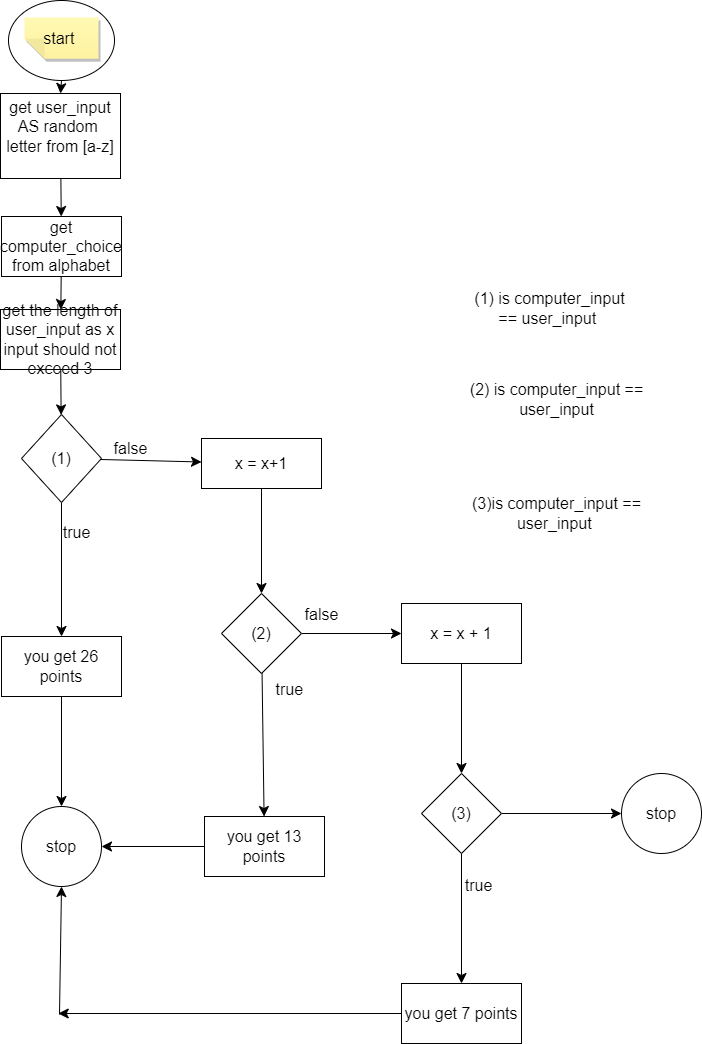

The diagram above was exported from draw.io. Its source (the exported page's mxGraphModel, read from the mxfile embedded in the PNG):
<mxGraphModel dx="820" dy="1324" grid="0" gridSize="10" guides="1" tooltips="1" connect="1" arrows="1" fold="1" page="0" pageScale="1" pageWidth="850" pageHeight="1100" math="0" shadow="0">
  <root>
    <mxCell id="0" />
    <mxCell id="1" parent="0" />
    <mxCell id="rv4tIWo3WXTek-2PyuQT-3" style="edgeStyle=none;curved=1;rounded=0;orthogonalLoop=1;jettySize=auto;html=1;exitX=0.5;exitY=1;exitDx=0;exitDy=0;entryX=0.5;entryY=0;entryDx=0;entryDy=0;fontSize=12;startSize=8;endSize=8;" edge="1" parent="1" source="rv4tIWo3WXTek-2PyuQT-1" target="rv4tIWo3WXTek-2PyuQT-2">
      <mxGeometry relative="1" as="geometry" />
    </mxCell>
    <mxCell id="rv4tIWo3WXTek-2PyuQT-1" value="" style="ellipse;whiteSpace=wrap;html=1;fontSize=16;" vertex="1" parent="1">
      <mxGeometry x="144" y="-82" width="106" height="80" as="geometry" />
    </mxCell>
    <mxCell id="rv4tIWo3WXTek-2PyuQT-9" value="" style="edgeStyle=none;curved=1;rounded=0;orthogonalLoop=1;jettySize=auto;html=1;fontSize=12;startSize=8;endSize=8;" edge="1" parent="1" source="rv4tIWo3WXTek-2PyuQT-2" target="rv4tIWo3WXTek-2PyuQT-7">
      <mxGeometry relative="1" as="geometry" />
    </mxCell>
    <mxCell id="rv4tIWo3WXTek-2PyuQT-2" value="get user_input AS random&amp;nbsp; letter from [a-z]&lt;br&gt;&amp;nbsp;" style="rounded=0;whiteSpace=wrap;html=1;fontSize=16;" vertex="1" parent="1">
      <mxGeometry x="136" y="11" width="120" height="85" as="geometry" />
    </mxCell>
    <mxCell id="rv4tIWo3WXTek-2PyuQT-5" value="start&amp;nbsp;" style="shape=note;whiteSpace=wrap;html=1;backgroundOutline=1;fontColor=#000000;darkOpacity=0.05;fillColor=#FFF9B2;strokeColor=none;fillStyle=solid;direction=west;gradientDirection=north;gradientColor=#FFF2A1;shadow=1;size=20;pointerEvents=1;fontSize=16;" vertex="1" parent="1">
      <mxGeometry x="160" y="-65" width="74" height="41.2" as="geometry" />
    </mxCell>
    <mxCell id="rv4tIWo3WXTek-2PyuQT-11" value="" style="edgeStyle=none;curved=1;rounded=0;orthogonalLoop=1;jettySize=auto;html=1;fontSize=12;startSize=8;endSize=8;" edge="1" parent="1" source="rv4tIWo3WXTek-2PyuQT-7" target="rv4tIWo3WXTek-2PyuQT-10">
      <mxGeometry relative="1" as="geometry" />
    </mxCell>
    <mxCell id="rv4tIWo3WXTek-2PyuQT-7" value="get computer_choice from alphabet" style="rounded=0;whiteSpace=wrap;html=1;fontSize=16;" vertex="1" parent="1">
      <mxGeometry x="137" y="134" width="120" height="60" as="geometry" />
    </mxCell>
    <mxCell id="rv4tIWo3WXTek-2PyuQT-13" value="" style="edgeStyle=none;curved=1;rounded=0;orthogonalLoop=1;jettySize=auto;html=1;fontSize=12;startSize=8;endSize=8;" edge="1" parent="1" source="rv4tIWo3WXTek-2PyuQT-10" target="rv4tIWo3WXTek-2PyuQT-12">
      <mxGeometry relative="1" as="geometry" />
    </mxCell>
    <mxCell id="rv4tIWo3WXTek-2PyuQT-10" value="get the length of user_input as x&lt;br&gt;input should not exceed 3" style="rounded=0;whiteSpace=wrap;html=1;fontSize=16;" vertex="1" parent="1">
      <mxGeometry x="136" y="227" width="120" height="60" as="geometry" />
    </mxCell>
    <mxCell id="rv4tIWo3WXTek-2PyuQT-19" value="" style="edgeStyle=none;curved=1;rounded=0;orthogonalLoop=1;jettySize=auto;html=1;fontSize=12;startSize=8;endSize=8;" edge="1" parent="1" source="rv4tIWo3WXTek-2PyuQT-12" target="rv4tIWo3WXTek-2PyuQT-18">
      <mxGeometry relative="1" as="geometry" />
    </mxCell>
    <mxCell id="rv4tIWo3WXTek-2PyuQT-24" value="" style="edgeStyle=none;curved=1;rounded=0;orthogonalLoop=1;jettySize=auto;html=1;fontSize=12;startSize=8;endSize=8;" edge="1" parent="1" source="rv4tIWo3WXTek-2PyuQT-12" target="rv4tIWo3WXTek-2PyuQT-23">
      <mxGeometry relative="1" as="geometry" />
    </mxCell>
    <mxCell id="rv4tIWo3WXTek-2PyuQT-12" value="(1)" style="rhombus;whiteSpace=wrap;html=1;fontSize=16;rounded=0;" vertex="1" parent="1">
      <mxGeometry x="157" y="332" width="80" height="88" as="geometry" />
    </mxCell>
    <mxCell id="rv4tIWo3WXTek-2PyuQT-14" value="(1) is computer_input&lt;br&gt;== user_input&amp;nbsp;" style="text;html=1;align=center;verticalAlign=middle;resizable=0;points=[];autosize=1;strokeColor=none;fillColor=none;fontSize=16;" vertex="1" parent="1">
      <mxGeometry x="601" y="201" width="168" height="50" as="geometry" />
    </mxCell>
    <mxCell id="rv4tIWo3WXTek-2PyuQT-29" value="" style="edgeStyle=none;curved=1;rounded=0;orthogonalLoop=1;jettySize=auto;html=1;fontSize=12;startSize=8;endSize=8;" edge="1" parent="1" source="rv4tIWo3WXTek-2PyuQT-18" target="rv4tIWo3WXTek-2PyuQT-28">
      <mxGeometry relative="1" as="geometry" />
    </mxCell>
    <mxCell id="rv4tIWo3WXTek-2PyuQT-18" value="x = x+1" style="whiteSpace=wrap;html=1;fontSize=16;rounded=0;" vertex="1" parent="1">
      <mxGeometry x="337" y="356" width="120" height="50" as="geometry" />
    </mxCell>
    <mxCell id="rv4tIWo3WXTek-2PyuQT-20" value="false" style="text;html=1;align=center;verticalAlign=middle;resizable=0;points=[];autosize=1;strokeColor=none;fillColor=none;fontSize=16;" vertex="1" parent="1">
      <mxGeometry x="240" y="350" width="52" height="31" as="geometry" />
    </mxCell>
    <mxCell id="rv4tIWo3WXTek-2PyuQT-27" value="" style="edgeStyle=none;curved=1;rounded=0;orthogonalLoop=1;jettySize=auto;html=1;fontSize=12;startSize=8;endSize=8;" edge="1" parent="1" source="rv4tIWo3WXTek-2PyuQT-23" target="rv4tIWo3WXTek-2PyuQT-26">
      <mxGeometry relative="1" as="geometry" />
    </mxCell>
    <mxCell id="rv4tIWo3WXTek-2PyuQT-23" value="you get 26 points" style="rounded=0;whiteSpace=wrap;html=1;fontSize=16;" vertex="1" parent="1">
      <mxGeometry x="137" y="554" width="120" height="60" as="geometry" />
    </mxCell>
    <mxCell id="rv4tIWo3WXTek-2PyuQT-25" value="true" style="text;html=1;align=center;verticalAlign=middle;resizable=0;points=[];autosize=1;strokeColor=none;fillColor=none;fontSize=16;" vertex="1" parent="1">
      <mxGeometry x="189" y="434" width="46" height="31" as="geometry" />
    </mxCell>
    <mxCell id="rv4tIWo3WXTek-2PyuQT-26" value="stop" style="ellipse;whiteSpace=wrap;html=1;fontSize=16;rounded=0;" vertex="1" parent="1">
      <mxGeometry x="157" y="724" width="80" height="80" as="geometry" />
    </mxCell>
    <mxCell id="rv4tIWo3WXTek-2PyuQT-32" value="" style="edgeStyle=none;curved=1;rounded=0;orthogonalLoop=1;jettySize=auto;html=1;fontSize=12;startSize=8;endSize=8;" edge="1" parent="1" source="rv4tIWo3WXTek-2PyuQT-28" target="rv4tIWo3WXTek-2PyuQT-31">
      <mxGeometry relative="1" as="geometry" />
    </mxCell>
    <mxCell id="rv4tIWo3WXTek-2PyuQT-35" value="" style="edgeStyle=none;curved=1;rounded=0;orthogonalLoop=1;jettySize=auto;html=1;fontSize=12;startSize=8;endSize=8;" edge="1" parent="1" source="rv4tIWo3WXTek-2PyuQT-28" target="rv4tIWo3WXTek-2PyuQT-34">
      <mxGeometry relative="1" as="geometry" />
    </mxCell>
    <mxCell id="rv4tIWo3WXTek-2PyuQT-28" value="(2)" style="rhombus;whiteSpace=wrap;html=1;fontSize=16;rounded=0;" vertex="1" parent="1">
      <mxGeometry x="357" y="511" width="80" height="80" as="geometry" />
    </mxCell>
    <mxCell id="rv4tIWo3WXTek-2PyuQT-30" value="(2) is computer_input == &lt;br&gt;user_input" style="text;html=1;align=center;verticalAlign=middle;resizable=0;points=[];autosize=1;strokeColor=none;fillColor=none;fontSize=16;" vertex="1" parent="1">
      <mxGeometry x="596" y="292" width="191" height="50" as="geometry" />
    </mxCell>
    <mxCell id="rv4tIWo3WXTek-2PyuQT-33" value="" style="edgeStyle=none;curved=1;rounded=0;orthogonalLoop=1;jettySize=auto;html=1;fontSize=12;startSize=8;endSize=8;" edge="1" parent="1" source="rv4tIWo3WXTek-2PyuQT-31" target="rv4tIWo3WXTek-2PyuQT-26">
      <mxGeometry relative="1" as="geometry" />
    </mxCell>
    <mxCell id="rv4tIWo3WXTek-2PyuQT-31" value="you get 13 points" style="whiteSpace=wrap;html=1;fontSize=16;rounded=0;" vertex="1" parent="1">
      <mxGeometry x="340" y="734" width="120" height="60" as="geometry" />
    </mxCell>
    <mxCell id="rv4tIWo3WXTek-2PyuQT-41" value="" style="edgeStyle=none;curved=1;rounded=0;orthogonalLoop=1;jettySize=auto;html=1;fontSize=12;startSize=8;endSize=8;" edge="1" parent="1" source="rv4tIWo3WXTek-2PyuQT-34" target="rv4tIWo3WXTek-2PyuQT-40">
      <mxGeometry relative="1" as="geometry" />
    </mxCell>
    <mxCell id="rv4tIWo3WXTek-2PyuQT-34" value="x = x + 1" style="whiteSpace=wrap;html=1;fontSize=16;rounded=0;" vertex="1" parent="1">
      <mxGeometry x="537" y="521" width="120" height="60" as="geometry" />
    </mxCell>
    <mxCell id="rv4tIWo3WXTek-2PyuQT-36" value="true&amp;nbsp;" style="text;html=1;align=center;verticalAlign=middle;resizable=0;points=[];autosize=1;strokeColor=none;fillColor=none;fontSize=16;" vertex="1" parent="1">
      <mxGeometry x="402" y="591" width="50" height="31" as="geometry" />
    </mxCell>
    <mxCell id="rv4tIWo3WXTek-2PyuQT-37" value="false" style="text;html=1;align=center;verticalAlign=middle;resizable=0;points=[];autosize=1;strokeColor=none;fillColor=none;fontSize=16;" vertex="1" parent="1">
      <mxGeometry x="431" y="516" width="52" height="31" as="geometry" />
    </mxCell>
    <mxCell id="rv4tIWo3WXTek-2PyuQT-46" value="" style="edgeStyle=none;curved=1;rounded=0;orthogonalLoop=1;jettySize=auto;html=1;fontSize=12;startSize=8;endSize=8;" edge="1" parent="1" source="rv4tIWo3WXTek-2PyuQT-40" target="rv4tIWo3WXTek-2PyuQT-45">
      <mxGeometry relative="1" as="geometry" />
    </mxCell>
    <mxCell id="rv4tIWo3WXTek-2PyuQT-53" value="" style="edgeStyle=none;curved=1;rounded=0;orthogonalLoop=1;jettySize=auto;html=1;fontSize=12;startSize=8;endSize=8;" edge="1" parent="1" source="rv4tIWo3WXTek-2PyuQT-40" target="rv4tIWo3WXTek-2PyuQT-52">
      <mxGeometry relative="1" as="geometry" />
    </mxCell>
    <mxCell id="rv4tIWo3WXTek-2PyuQT-40" value="(3)" style="rhombus;whiteSpace=wrap;html=1;fontSize=16;rounded=0;" vertex="1" parent="1">
      <mxGeometry x="557" y="691" width="80" height="80" as="geometry" />
    </mxCell>
    <mxCell id="rv4tIWo3WXTek-2PyuQT-44" value="(3)is computer_input ==&lt;br&gt;user_input&amp;nbsp;" style="text;html=1;align=center;verticalAlign=middle;resizable=0;points=[];autosize=1;strokeColor=none;fillColor=none;fontSize=16;" vertex="1" parent="1">
      <mxGeometry x="598" y="406" width="187" height="50" as="geometry" />
    </mxCell>
    <mxCell id="rv4tIWo3WXTek-2PyuQT-50" style="edgeStyle=none;curved=1;rounded=0;orthogonalLoop=1;jettySize=auto;html=1;fontSize=12;startSize=8;endSize=8;" edge="1" parent="1" source="rv4tIWo3WXTek-2PyuQT-45">
      <mxGeometry relative="1" as="geometry">
        <mxPoint x="193.727294921875" y="931" as="targetPoint" />
      </mxGeometry>
    </mxCell>
    <mxCell id="rv4tIWo3WXTek-2PyuQT-45" value="you get 7 points" style="whiteSpace=wrap;html=1;fontSize=16;rounded=0;" vertex="1" parent="1">
      <mxGeometry x="537" y="901" width="120" height="60" as="geometry" />
    </mxCell>
    <mxCell id="rv4tIWo3WXTek-2PyuQT-49" value="" style="endArrow=classic;html=1;rounded=0;fontSize=12;startSize=8;endSize=8;curved=1;entryX=0.5;entryY=1;entryDx=0;entryDy=0;" edge="1" parent="1" target="rv4tIWo3WXTek-2PyuQT-26">
      <mxGeometry width="50" height="50" relative="1" as="geometry">
        <mxPoint x="195" y="932" as="sourcePoint" />
        <mxPoint x="200" y="814" as="targetPoint" />
      </mxGeometry>
    </mxCell>
    <mxCell id="rv4tIWo3WXTek-2PyuQT-51" value="true" style="text;html=1;align=center;verticalAlign=middle;resizable=0;points=[];autosize=1;strokeColor=none;fillColor=none;fontSize=16;" vertex="1" parent="1">
      <mxGeometry x="591" y="787" width="46" height="31" as="geometry" />
    </mxCell>
    <mxCell id="rv4tIWo3WXTek-2PyuQT-52" value="stop" style="ellipse;whiteSpace=wrap;html=1;fontSize=16;rounded=0;" vertex="1" parent="1">
      <mxGeometry x="757" y="691" width="80" height="80" as="geometry" />
    </mxCell>
  </root>
</mxGraphModel>